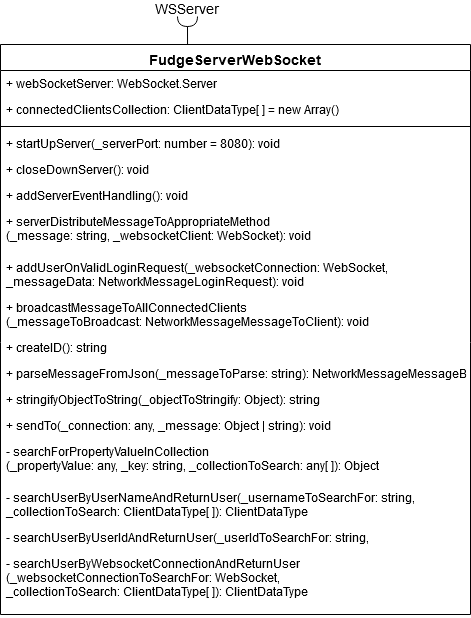

The diagram above was exported from draw.io. Its source (the exported page's mxGraphModel, read from the mxfile embedded in the PNG):
<mxGraphModel dx="927" dy="758" grid="0" gridSize="10" guides="1" tooltips="1" connect="1" arrows="1" fold="1" page="1" pageScale="1" pageWidth="827" pageHeight="1169" math="0" shadow="0">
  <root>
    <mxCell id="0" />
    <mxCell id="1" parent="0" />
    <mxCell id="5J0LJCmTMOaqs1SmW5lL-1" value="FudgeServerWebSocket" style="swimlane;fontStyle=1;align=center;verticalAlign=top;childLayout=stackLayout;horizontal=1;startSize=26;horizontalStack=0;resizeParent=1;resizeParentMax=0;resizeLast=0;collapsible=1;marginBottom=0;fontSize=14;" vertex="1" parent="1">
      <mxGeometry x="80" y="84" width="470" height="570" as="geometry" />
    </mxCell>
    <mxCell id="5J0LJCmTMOaqs1SmW5lL-2" value="+ webSocketServer: WebSocket.Server" style="text;strokeColor=none;fillColor=none;align=left;verticalAlign=top;spacingLeft=4;spacingRight=4;overflow=hidden;rotatable=0;points=[[0,0.5],[1,0.5]];portConstraint=eastwest;" vertex="1" parent="5J0LJCmTMOaqs1SmW5lL-1">
      <mxGeometry y="26" width="470" height="26" as="geometry" />
    </mxCell>
    <mxCell id="5J0LJCmTMOaqs1SmW5lL-4" value="+ connectedClientsCollection: ClientDataType[ ] = new Array()" style="text;strokeColor=none;fillColor=none;align=left;verticalAlign=top;spacingLeft=4;spacingRight=4;overflow=hidden;rotatable=0;points=[[0,0.5],[1,0.5]];portConstraint=eastwest;" vertex="1" parent="5J0LJCmTMOaqs1SmW5lL-1">
      <mxGeometry y="52" width="470" height="26" as="geometry" />
    </mxCell>
    <mxCell id="5J0LJCmTMOaqs1SmW5lL-3" value="" style="line;strokeWidth=1;fillColor=none;align=left;verticalAlign=middle;spacingTop=-1;spacingLeft=3;spacingRight=3;rotatable=0;labelPosition=right;points=[];portConstraint=eastwest;" vertex="1" parent="5J0LJCmTMOaqs1SmW5lL-1">
      <mxGeometry y="78" width="470" height="8" as="geometry" />
    </mxCell>
    <mxCell id="5J0LJCmTMOaqs1SmW5lL-5" value="+ startUpServer(_serverPort: number = 8080): void" style="text;strokeColor=none;fillColor=none;align=left;verticalAlign=top;spacingLeft=4;spacingRight=4;overflow=hidden;rotatable=0;points=[[0,0.5],[1,0.5]];portConstraint=eastwest;" vertex="1" parent="5J0LJCmTMOaqs1SmW5lL-1">
      <mxGeometry y="86" width="470" height="26" as="geometry" />
    </mxCell>
    <mxCell id="5J0LJCmTMOaqs1SmW5lL-6" value="+ closeDownServer(): void" style="text;strokeColor=none;fillColor=none;align=left;verticalAlign=top;spacingLeft=4;spacingRight=4;overflow=hidden;rotatable=0;points=[[0,0.5],[1,0.5]];portConstraint=eastwest;" vertex="1" parent="5J0LJCmTMOaqs1SmW5lL-1">
      <mxGeometry y="112" width="470" height="26" as="geometry" />
    </mxCell>
    <mxCell id="5J0LJCmTMOaqs1SmW5lL-7" value="+ addServerEventHandling(): void" style="text;strokeColor=none;fillColor=none;align=left;verticalAlign=top;spacingLeft=4;spacingRight=4;overflow=hidden;rotatable=0;points=[[0,0.5],[1,0.5]];portConstraint=eastwest;" vertex="1" parent="5J0LJCmTMOaqs1SmW5lL-1">
      <mxGeometry y="138" width="470" height="26" as="geometry" />
    </mxCell>
    <mxCell id="5J0LJCmTMOaqs1SmW5lL-8" value="+ serverDistributeMessageToAppropriateMethod&#10;(_message: string, _websocketClient: WebSocket): void" style="text;strokeColor=none;fillColor=none;align=left;verticalAlign=top;spacingLeft=4;spacingRight=4;overflow=hidden;rotatable=0;points=[[0,0.5],[1,0.5]];portConstraint=eastwest;" vertex="1" parent="5J0LJCmTMOaqs1SmW5lL-1">
      <mxGeometry y="164" width="470" height="46" as="geometry" />
    </mxCell>
    <mxCell id="5J0LJCmTMOaqs1SmW5lL-9" value="+ addUserOnValidLoginRequest(_websocketConnection: WebSocket,&#10; _messageData: NetworkMessageLoginRequest): void" style="text;strokeColor=none;fillColor=none;align=left;verticalAlign=top;spacingLeft=4;spacingRight=4;overflow=hidden;rotatable=0;points=[[0,0.5],[1,0.5]];portConstraint=eastwest;" vertex="1" parent="5J0LJCmTMOaqs1SmW5lL-1">
      <mxGeometry y="210" width="470" height="40" as="geometry" />
    </mxCell>
    <mxCell id="5J0LJCmTMOaqs1SmW5lL-10" value="+ broadcastMessageToAllConnectedClients&#10;(_messageToBroadcast: NetworkMessageMessageToClient): void" style="text;strokeColor=none;fillColor=none;align=left;verticalAlign=top;spacingLeft=4;spacingRight=4;overflow=hidden;rotatable=0;points=[[0,0.5],[1,0.5]];portConstraint=eastwest;" vertex="1" parent="5J0LJCmTMOaqs1SmW5lL-1">
      <mxGeometry y="250" width="470" height="40" as="geometry" />
    </mxCell>
    <mxCell id="5J0LJCmTMOaqs1SmW5lL-11" value="+ createID(): string" style="text;strokeColor=none;fillColor=none;align=left;verticalAlign=top;spacingLeft=4;spacingRight=4;overflow=hidden;rotatable=0;points=[[0,0.5],[1,0.5]];portConstraint=eastwest;" vertex="1" parent="5J0LJCmTMOaqs1SmW5lL-1">
      <mxGeometry y="290" width="470" height="26" as="geometry" />
    </mxCell>
    <mxCell id="5J0LJCmTMOaqs1SmW5lL-12" value="+ parseMessageFromJson(_messageToParse: string): NetworkMessageMessageBase" style="text;strokeColor=none;fillColor=none;align=left;verticalAlign=top;spacingLeft=4;spacingRight=4;overflow=hidden;rotatable=0;points=[[0,0.5],[1,0.5]];portConstraint=eastwest;" vertex="1" parent="5J0LJCmTMOaqs1SmW5lL-1">
      <mxGeometry y="316" width="470" height="26" as="geometry" />
    </mxCell>
    <mxCell id="5J0LJCmTMOaqs1SmW5lL-13" value="+ stringifyObjectToString(_objectToStringify: Object): string" style="text;strokeColor=none;fillColor=none;align=left;verticalAlign=top;spacingLeft=4;spacingRight=4;overflow=hidden;rotatable=0;points=[[0,0.5],[1,0.5]];portConstraint=eastwest;" vertex="1" parent="5J0LJCmTMOaqs1SmW5lL-1">
      <mxGeometry y="342" width="470" height="26" as="geometry" />
    </mxCell>
    <mxCell id="5J0LJCmTMOaqs1SmW5lL-14" value="+ sendTo(_connection: any, _message: Object | string): void" style="text;strokeColor=none;fillColor=none;align=left;verticalAlign=top;spacingLeft=4;spacingRight=4;overflow=hidden;rotatable=0;points=[[0,0.5],[1,0.5]];portConstraint=eastwest;" vertex="1" parent="5J0LJCmTMOaqs1SmW5lL-1">
      <mxGeometry y="368" width="470" height="26" as="geometry" />
    </mxCell>
    <mxCell id="5J0LJCmTMOaqs1SmW5lL-15" value="- searchForPropertyValueInCollection&#10;(_propertyValue: any, _key: string, _collectionToSearch: any[ ]): Object" style="text;strokeColor=none;fillColor=none;align=left;verticalAlign=top;spacingLeft=4;spacingRight=4;overflow=hidden;rotatable=0;points=[[0,0.5],[1,0.5]];portConstraint=eastwest;" vertex="1" parent="5J0LJCmTMOaqs1SmW5lL-1">
      <mxGeometry y="394" width="470" height="46" as="geometry" />
    </mxCell>
    <mxCell id="5J0LJCmTMOaqs1SmW5lL-16" value="- searchUserByUserNameAndReturnUser(_usernameToSearchFor: string, &#10;_collectionToSearch: ClientDataType[ ]): ClientDataType" style="text;strokeColor=none;fillColor=none;align=left;verticalAlign=top;spacingLeft=4;spacingRight=4;overflow=hidden;rotatable=0;points=[[0,0.5],[1,0.5]];portConstraint=eastwest;" vertex="1" parent="5J0LJCmTMOaqs1SmW5lL-1">
      <mxGeometry y="440" width="470" height="40" as="geometry" />
    </mxCell>
    <mxCell id="5J0LJCmTMOaqs1SmW5lL-17" value="- searchUserByUserIdAndReturnUser(_userIdToSearchFor: string, &#10;&#10;_collectionToSearch: ClientDataType[ ]): ClientDataType" style="text;strokeColor=none;fillColor=none;align=left;verticalAlign=top;spacingLeft=4;spacingRight=4;overflow=hidden;rotatable=0;points=[[0,0.5],[1,0.5]];portConstraint=eastwest;" vertex="1" parent="5J0LJCmTMOaqs1SmW5lL-1">
      <mxGeometry y="480" width="470" height="26" as="geometry" />
    </mxCell>
    <mxCell id="5J0LJCmTMOaqs1SmW5lL-18" value="- searchUserByWebsocketConnectionAndReturnUser&#10;(_websocketConnectionToSearchFor: WebSocket, &#10;_collectionToSearch: ClientDataType[ ]): ClientDataType" style="text;strokeColor=none;fillColor=none;align=left;verticalAlign=top;spacingLeft=4;spacingRight=4;overflow=hidden;rotatable=0;points=[[0,0.5],[1,0.5]];portConstraint=eastwest;" vertex="1" parent="5J0LJCmTMOaqs1SmW5lL-1">
      <mxGeometry y="506" width="470" height="64" as="geometry" />
    </mxCell>
    <mxCell id="5J0LJCmTMOaqs1SmW5lL-19" value="" style="shape=requiredInterface;html=1;verticalLabelPosition=bottom;fontSize=14;align=left;rotation=90;" vertex="1" parent="1">
      <mxGeometry x="262" y="51" width="10" height="20" as="geometry" />
    </mxCell>
    <mxCell id="5J0LJCmTMOaqs1SmW5lL-20" value="" style="endArrow=none;html=1;fontSize=14;entryX=1;entryY=0.5;entryDx=0;entryDy=0;entryPerimeter=0;exitX=0.398;exitY=0;exitDx=0;exitDy=0;exitPerimeter=0;" edge="1" parent="1" source="5J0LJCmTMOaqs1SmW5lL-1" target="5J0LJCmTMOaqs1SmW5lL-19">
      <mxGeometry width="50" height="50" relative="1" as="geometry">
        <mxPoint x="314" y="83" as="sourcePoint" />
        <mxPoint x="364" y="33" as="targetPoint" />
      </mxGeometry>
    </mxCell>
    <mxCell id="5J0LJCmTMOaqs1SmW5lL-21" value="WSServer" style="text;html=1;resizable=0;points=[];autosize=1;align=left;verticalAlign=top;spacingTop=-4;fontSize=14;" vertex="1" parent="1">
      <mxGeometry x="232.5" y="40" width="74" height="17" as="geometry" />
    </mxCell>
  </root>
</mxGraphModel>